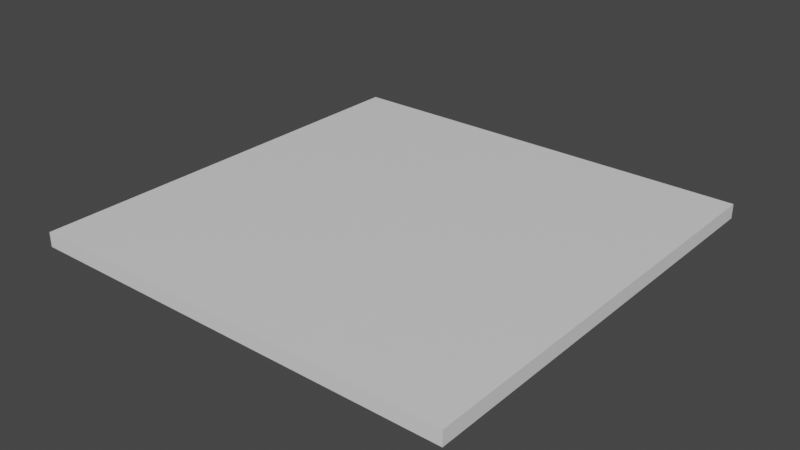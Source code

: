 # Source: RoomMed.blend  (saved by Blender 3.1.7; exported with 4.5.12 LTS)
import bpy
from mathutils import Matrix  # noqa: F401  (used for matrix-valued properties, if any)

bpy.ops.wm.read_factory_settings(use_empty=True)
scene = bpy.context.scene
scene.name = 'Scene'

# ---- collections
col_collection = bpy.data.collections.new('Collection'); scene.collection.children.link(col_collection)

# ---- materials (node trees are filled in below, after node groups)
mat_material = bpy.data.materials.new('Material')
mat_material.alpha_threshold = 0.0
mat_material.use_transparent_shadow = False
mat_material.line_color = (0.0, 0.0, 0.0, 1.0)

# ---- material node trees
mat_material.use_nodes = True; mat_material.node_tree.nodes.clear()
_N = mat_material.node_tree.nodes; _L = mat_material.node_tree.links
n0 = _N.new('ShaderNodeOutputMaterial'); n0.name = 'Material Output'; n0.location = (300, 300)
n1 = _N.new('ShaderNodeBsdfPrincipled'); n1.name = 'Principled BSDF'; n1.location = (10, 300)
n1.distribution = 'GGX'
n1.subsurface_method = 'RANDOM_WALK_SKIN'
n1.inputs[2].default_value = 0.4
n1.inputs[3].default_value = 1.45
n1.inputs[27].default_value = (0.0, 0.0, 0.0, 1.0)
n1.inputs[28].default_value = 1.0
_L.new(n1.outputs[0], n0.inputs[0])
n0.is_active_output = True

# ---- world
world_world = bpy.data.worlds.new('World'); scene.world = world_world
world_world.use_nodes = True; world_world.node_tree.nodes.clear()
_N = world_world.node_tree.nodes; _L = world_world.node_tree.links
n0 = _N.new('ShaderNodeOutputWorld'); n0.name = 'World Output'; n0.location = (300, 300)
n1 = _N.new('ShaderNodeBackground'); n1.name = 'Background'; n1.location = (10, 300)
n1.inputs[0].default_value = (0.05088, 0.05088, 0.05088, 1.0)
_L.new(n1.outputs[0], n0.inputs[0])
n0.is_active_output = True
world_world.color = (0.05088, 0.05088, 0.05088)
world_world.use_sun_shadow = False
world_world.sun_shadow_jitter_overblur = 0.0

# ---- meshes
me_cube = bpy.data.meshes.new('Cube')
me_cube.from_pydata([(1.0, 1.0, 1.0), (1.0, 1.0, -1.0), (1.0, -1.0, 1.0), (1.0, -1.0, -1.0), (-1.0, 1.0, 1.0), (-1.0, 1.0, -1.0), (-1.0, -1.0, 1.0), (-1.0, -1.0, -1.0), (-3.0, 1.0, -1.0), (-3.0, 1.0, 1.0), (-3.0, -3.0, 1.0), (-3.0, -3.0, -1.0), (3.0, 3.0, 1.0), (3.0, 3.0, -1.0), (-3.0, 3.0, 1.0), (-3.0, 3.0, -1.0), (-3.0, -1.0, -1.0), (-3.0, -1.0, 1.0), (1.0, 3.0, -1.0), (1.0, 3.0, 1.0), (3.0, -1.0, 1.0), (3.0, -1.0, -1.0), (3.0, -3.0, 1.0), (3.0, -3.0, -1.0)], [], [(0, 4, 6, 2), (5, 1, 3, 7), (0, 2, 20, 12, 19), (14, 19, 18, 15), (1, 5, 8, 15, 18), (4, 0, 19, 14, 9), (22, 10, 11, 23), (7, 3, 21, 23, 11, 16), (2, 6, 17, 10, 22, 20), (12, 20, 21, 13), (8, 9, 14, 15), (3, 1, 18, 13, 21), (16, 17, 9, 8), (18, 19, 12, 13), (5, 7, 16, 8), (6, 4, 9, 17), (21, 20, 22, 23), (17, 16, 11, 10)])
_uv = me_cube.uv_layers.new(name='UVMap')
_uv.uv.foreach_set('vector', [0.625, 0.5, 0.875, 0.5, 0.875, 0.75, 0.625, 0.75, 0.125, 0.5, 0.375, 0.5, 0.375, 0.75, 0.125, 0.75, 0.625, 0.5, 0.625, 0.75, 0.625, 0.75, 0.625, 0.5, 0.625, 0.5, 0.625, 0.25, 0.625, 0.5, 0.375, 0.5, 0.375, 0.25, 0.375, 0.5, 0.125, 0.5, 0.125, 0.5, 0.125, 0.5, 0.375, 0.5, 0.875, 0.5, 0.625, 0.5, 0.625, 0.5, 0.875, 0.5, 0.875, 0.5, 0.625, 0.75, 0.625, 1.0, 0.375, 1.0, 0.375, 0.75, 0.125, 0.75, 0.375, 0.75, 0.375, 0.75, 0.375, 0.75, 0.125, 0.75, 0.125, 0.75, 0.625, 0.75, 0.875, 0.75, 0.875, 0.75, 0.875, 0.75, 0.625, 0.75, 0.625, 0.75, 0.625, 0.5, 0.625, 0.75, 0.375, 0.75, 0.375, 0.5, 0.375, 0.25, 0.625, 0.25, 0.625, 0.25, 0.375, 0.25, 0.375, 0.75, 0.375, 0.5, 0.375, 0.5, 0.375, 0.5, 0.375, 0.75, 0.375, 0.0, 0.625, 0.0, 0.625, 0.25, 0.375, 0.25, 0.375, 0.5, 0.625, 0.5, 0.625, 0.5, 0.375, 0.5, 0.125, 0.5, 0.125, 0.75, 0.125, 0.75, 0.125, 0.5, 0.875, 0.75, 0.875, 0.5, 0.875, 0.5, 0.875, 0.75, 0.375, 0.75, 0.625, 0.75, 0.625, 0.75, 0.375, 0.75, 0.625, 0.0, 0.375, 0.0, 0.375, 0.0, 0.625, 0.0])
me_cube.materials.append(mat_material)
me_cube.use_remesh_preserve_volume = False
me_cube.use_remesh_preserve_attributes = False
me_cube.use_mirror_vertex_groups = False
me_cube.update()

# ---- objects
ob_cube = bpy.data.objects.new('Cube', me_cube)

# ---- transforms, parenting, visibility, modifiers, constraints
ob_cube.location = (0.0, 0.0, -0.1)
ob_cube.scale = (1.0, 1.0, 0.1)
ob_cube.lock_rotations_4d = False
ob_cube.empty_display_type = 'ARROWS'
ob_cube.lineart.crease_threshold = 0.0

# ---- collection membership
col_collection.objects.link(ob_cube)

# ---- scene / render settings (as saved in the file)
scene.frame_start = 1; scene.frame_end = 250; scene.frame_set(1)
scene.render.engine = 'BLENDER_EEVEE_NEXT'
scene.cycles.sampling_pattern = 'TABULATED_SOBOL'
scene.cycles.use_light_tree = False
scene.view_settings.view_transform = 'Filmic'
bpy.context.view_layer.update()

# ---- added for rendering (the .blend has no active camera and no usable light): camera, sun
cam_auto = bpy.data.cameras.new('AutoCamera')
cam_auto.lens = 50.0
cam_auto.sensor_width = 36.0
cam_auto.clip_end = 1000.0
ob_auto_camera = bpy.data.objects.new('AutoCamera', cam_auto)
scene.collection.objects.link(ob_auto_camera)
ob_auto_camera.location = (7.85297, -9.42357, 6.18238)
ob_auto_camera.rotation_euler = (1.09748, -7.21219e-08, 0.694738)
scene.camera = ob_auto_camera
light_auto_sun = bpy.data.lights.new('AutoSun', 'SUN')
light_auto_sun.energy = 3.0
light_auto_sun.angle = 0.0523599
ob_auto_sun = bpy.data.objects.new('AutoSun', light_auto_sun)
scene.collection.objects.link(ob_auto_sun)
ob_auto_sun.rotation_euler = (0.872665, 0.174533, 0.523599)
bpy.context.view_layer.update()

